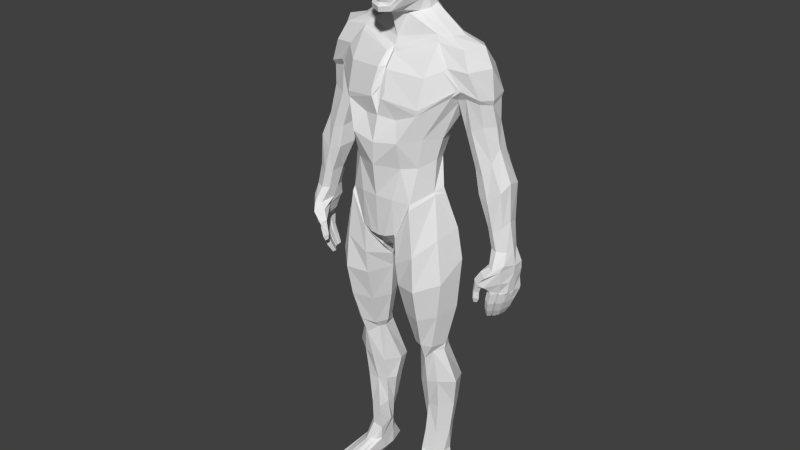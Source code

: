 # Source: ester.blend  (saved by Blender 2.65.0; exported with 4.5.12 LTS)
import bpy
from mathutils import Matrix  # noqa: F401  (used for matrix-valued properties, if any)

bpy.ops.wm.read_factory_settings(use_empty=True)
scene = bpy.context.scene
scene.name = 'Scene'

# ---- collections
col_collection_1 = bpy.data.collections.new('Collection 1'); scene.collection.children.link(col_collection_1)

# ---- world
world_world = bpy.data.worlds.new('World'); scene.world = world_world
world_world.color = (0.05088, 0.05088, 0.05088)
world_world.use_sun_shadow = False
world_world.sun_shadow_jitter_overblur = 0.0
world_world.cycles.sampling_method = 'MANUAL'
world_world.cycles.sample_map_resolution = 256

# ---- meshes
me_cube_003 = bpy.data.meshes.new('Cube.003')
me_cube_003.from_pydata([(0.2825, 0.01423, -3.336), (0.4191, 0.0367, -3.34), (0.2833, 0.1686, -3.299), (0.4908, 0.1276, -3.334), (0.428, 0.281, -3.33), (0.3087, 0.2323, -3.338), (0.3801, 0.2961, -3.334), (0.4991, 0.2214, -3.332), (0.4861, -0.4307, -3.662), (0.5403, -0.4049, -3.658), (0.3841, -0.07882, -3.488), (0.4317, -0.07882, -3.501), (0.3402, -0.4372, -3.655), (0.4249, -0.4344, -3.66), (0.3293, -0.03839, -3.484), (0.2888, 0.02009, -3.484), (0.5828, -0.3666, -3.664), (0.6212, -0.3199, -3.66), (0.5148, 0.05123, -3.518), (0.4702, -0.04053, -3.513), (0.4606, 0.2933, -3.472), (0.3494, 0.3078, -3.475), (0.487, 0.2483, -3.744), (0.3767, 0.2611, -3.748), (0.4213, -0.5356, -3.687), (0.5323, 0.2063, -3.476), (0.3015, 0.2252, -3.5), (0.3366, -0.5385, -3.681), (0.494, -0.5017, -3.701), (0.4334, -0.5209, -3.692), (0.5074, -0.5089, -3.703), (0.5621, -0.4746, -3.709), (0.5648, -0.4613, -3.709), (0.6019, -0.4219, -3.714), (0.6046, -0.4061, -3.714), (0.6329, -0.3706, -3.713), (0.4214, -0.5402, -3.755), (0.3366, -0.543, -3.749), (0.494, -0.5063, -3.757), (0.4334, -0.5254, -3.755), (0.5074, -0.5135, -3.757), (0.5621, -0.4792, -3.752), (0.5647, -0.4658, -3.752), (0.6019, -0.4265, -3.758), (0.6046, -0.4106, -3.758), (0.6329, -0.3751, -3.754), (0.425, -0.4417, -3.755), (0.3398, -0.4415, -3.749), (0.4846, -0.4384, -3.757), (0.5411, -0.4101, -3.752), (0.3415, 0.3906, -3.63), (0.5842, -0.3698, -3.758), (0.4855, 0.3769, -3.626), (0.6225, -0.3221, -3.754), (0.573, 0.1529, -3.626), (0.5784, 0.09367, -3.732), (0.3527, 0.1484, -3.736), (0.2857, 0.2076, -3.629), (0.2834, 0.08049, -3.631), (0.3478, -0.0581, -3.746), (0.5867, 0.03918, -3.634), (0.5843, -0.02549, -3.742), (0.4061, -0.2759, 0.5325), (0.07587, -0.3299, 0.6323), (0.6296, -0.1023, 0.6818), (0.03799, -0.1638, 0.9581), (0.3993, -0.2759, 0.4818), (0.05807, -0.3489, 0.5823), (0.03347, -0.3061, 0.6195), (0.2545, -0.3774, 0.217), (0.6281, -0.07239, 0.6469), (0.174, -0.2912, 0.394), (0.2464, -0.3076, -0.04679), (0.178, -0.3452, -0.363), (0.08522, -0.3368, -0.7591), (0.06568, -0.1958, -0.8983), (0.4155, -0.203, 0.2407), (0.3714, -0.203, -0.04168), (0.3376, -0.284, -0.3851), (0.4683, -0.05818, 0.02277), (0.1832, -0.3197, -0.7231), (0.6291, 0.0371, 0.5731), (0.4551, -0.06844, -0.2971), (0.5143, -0.03424, 0.2275), (0.6164, 0.2016, 0.5262), (0.4196, -0.3324, -1.254), (0.0706, 0.2797, -0.585), (0.1945, -0.2777, -1.268), (0.3885, -0.1592, -1.922), (0.6149, -0.1506, -1.18), (0.2715, -0.08948, -1.961), (0.4791, -0.09737, -1.945), (0.3862, -0.08823, -2.113), (0.2771, -0.02052, -2.035), (0.4541, -0.04024, -2.029), (0.3465, 0.03787, -2.739), (0.2567, 0.0761, -2.721), (0.4712, 0.03463, -2.724), (0.5251, 0.04807, -2.022), (0.5767, 0.163, -2.717), (0.2538, 0.05466, -2.045), (0.2047, 0.1706, -2.723), (0.6526, 0.1266, -0.9983), (0.535, 0.05954, -1.947), (0.1119, 0.00942, -1.283), (0.2126, 0.04317, -1.965), (0.4956, 0.02216, -0.2642), (0.8738, 0.01529, 0.6495), (0.6775, 0.02077, 1.057), (0.8738, 0.3689, 0.6466), (0.6775, 0.3097, 1.057), (0.9058, 0.182, 0.6149), (0.7913, 0.1799, 1.079), (0.4261, -0.04696, 1.043), (0.6614, -0.05498, 0.704), (0.4279, -0.006861, 1.084), (0.7044, -0.03871, 0.7079), (0.2612, 0.2788, -1.056), (0.1983, 0.2054, -0.3241), (0.371, 0.2561, -2.032), (0.3796, 0.3781, -2.72), (0.4411, 0.1699, 0.1936), (0.3698, 0.2171, -1.937), (0.4271, 0.08413, 0.008471), (0.56, 0.2946, 0.4861), (0.1946, 0.3047, 0.1435), (0.1661, 0.2132, -0.04658), (0.2514, 0.437, 0.4475), (0.6691, 0.4566, 0.6986), (0.4589, 0.4074, 1.002), (0.1788, 0.3833, 1.049), (0.2202, 0.4785, 0.6518), (0.3583, 0.3773, 1.024), (0.5516, 0.4254, 0.6796), (0.2791, 0.1971, -2.039), (0.253, 0.3245, -2.722), (0.1506, 0.2024, -1.246), (0.2608, 0.1634, -1.951), (0.02802, 0.04147, -0.9153), (0.0468, 0.232, -0.5401), (0.04979, 0.3953, 1.055), (0.05952, 0.4991, 0.6414), (0.06652, 0.4773, 0.4306), (0.05505, 0.2486, -0.06678), (0.05532, 0.3449, 0.1307), (0.1861, -0.3143, -0.7617), (0.04955, 0.33, -0.7671), (0.3436, -0.3075, -0.4351), (0.4689, -0.07079, -0.3204), (0.06391, -0.1973, -0.9511), (0.5109, 0.03292, -0.3253), (0.1886, 0.237, -0.4261), (0.06954, 0.1219, -0.9492), (0.5167, 0.2373, -0.9977), (0.3765, 0.1379, -0.2941), (0.328, 0.2472, 0.1658), (0.5233, 0.2998, -2.719), (0.4752, 0.1817, -2.027), (0.4785, 0.1583, -1.942), (0.3134, 0.1731, -0.02242), (0.4198, 0.3847, 0.4641), (0.3901, 0.4592, 0.661), (0.2689, 0.3874, 1.029), (0.3989, 0.1669, -0.3732), (0.2136, 0.3548, -0.7323), (0.6003, 0.1157, -0.687), (0.5504, -0.13, -0.7432), (0.3973, -0.3203, -0.8976), (0.07618, -0.04189, -1.116), (0.1904, -0.3094, -1.034), (0.4741, 0.2446, -0.7206), (0.1077, 0.1435, -1.068), (0.4168, -0.26, -1.588), (0.5589, -0.124, -1.562), (0.2217, -0.1836, -1.614), (0.6305, 0.09307, -1.501), (0.151, 0.0263, -1.633), (0.3155, 0.248, -1.496), (0.2057, 0.1829, -1.598), (0.4976, 0.1978, -1.47), (0.3851, 0.3365, -3.06), (0.3097, 0.3042, -3.058), (0.2767, 0.2114, -3.055), (0.4879, 0.2726, -3.061), (0.3205, 0.02605, -3.075), (0.4423, 0.04645, -3.067), (0.5353, 0.1581, -3.061), (0.282, 0.1224, -3.048), (0.5418, 0.3229, -2.439), (0.2214, 0.3579, -2.52), (0.3806, 0.4295, -2.516), (0.1765, 0.215, -2.495), (0.6403, 0.1055, -2.391), (0.4858, -0.002804, -2.397), (0.3684, -0.02518, -2.43), (0.2533, 0.02779, -2.465), (0.3844, 0.02616, 1.142), (0.499, 0.2477, 1.142), (0.5795, 0.1801, 1.136), (0.5182, 0.07547, 1.137), (0.4092, 0.2646, 1.148), (0.1502, 0.2737, 1.195), (0.3176, 0.2728, 1.17), (0.07543, 0.2731, 1.201), (0.2346, 0.2761, 1.175), (0.9167, 0.03773, -0.05344), (0.777, 0.03633, 0.3385), (0.9868, 0.1884, 0.187), (0.9441, 0.1914, 0.3759), (0.7547, 0.1977, 0.02665), (0.6575, 0.1828, 0.3013), (0.9169, 0.4439, 0.02712), (0.8014, 0.387, 0.3017), (0.9822, 0.03773, -0.299), (1.13, 0.177, -0.1075), (1.099, 0.03773, -0.739), (1.216, 0.1555, -0.7297), (1.101, 0.2953, -0.7274), (0.7835, 0.196, -0.2013), (1.015, 0.4321, -0.2628), (1.001, 0.1664, -0.7373), (0.6929, 0.06889, 0.3199), (0.8114, 0.07141, -0.01346), (1.026, 0.07141, -0.7382), (0.8585, 0.07141, -0.2502), (0.8969, 0.1819, 0.5678), (0.6948, 0.4239, 0.6555), (0.8733, 0.3414, 0.5986), (0.625, 0.2619, 0.4829), (0.9779, 0.3171, 0.1168), (0.8908, 0.3244, 0.3921), (1.11, 0.318, -0.1437), (1.184, 0.2428, -0.7285), (1.19, 0.07841, -0.7343), (1.101, 0.06935, -0.1776), (0.8854, 0.06338, 0.3969), (0.9846, 0.07841, 0.07653), (1.026, 0.2463, -0.7324), (0.874, 0.3147, -0.2321), (0.8105, 0.3206, 0.02682), (0.7043, 0.3222, 0.3015), (0.7296, 0.00771, 0.6341), (0.6357, 0.01377, 0.6053), (0.8598, 0.03706, 0.6059), (0.6173, 0.1367, 0.5161), (0.7644, -0.02603, 0.882), (0.7644, 0.3739, 0.8806), (0.8788, 0.1786, 0.8973), (0.5662, -0.06637, 0.8959), (0.5438, -0.09361, 0.8735), (0.564, 0.4505, 0.8504), (0.1995, 0.4309, 0.8505), (0.455, 0.4014, 0.8517), (0.05466, 0.4472, 0.8483), (0.3295, 0.4233, 0.845), (0.416, -0.1998, 0.8069), (0.04867, -0.2729, 0.8339), (0.9759, 0.08856, -1.444), (1.002, 0.1188, -1.444), (1.031, 0.1045, -1.465), (1.006, 0.07425, -1.465), (1.018, 0.01639, -1.25), (1.057, 0.0619, -1.25), (1.102, 0.04039, -1.281), (1.063, -0.005123, -1.281), (1.013, 0.1238, -1.444), (1.037, 0.155, -1.444), (1.067, 0.1407, -1.465), (1.043, 0.1095, -1.465), (1.075, 0.06941, -1.25), (1.111, 0.1163, -1.249), (1.155, 0.0948, -1.28), (1.12, 0.04789, -1.281), (1.042, 0.1649, -1.444), (1.054, 0.2022, -1.444), (1.083, 0.1879, -1.465), (1.072, 0.1506, -1.465), (1.118, 0.1311, -1.249), (1.135, 0.1872, -1.249), (1.18, 0.1657, -1.28), (1.163, 0.1096, -1.28), (1.051, 0.2143, -1.444), (1.06, 0.2523, -1.444), (1.09, 0.238, -1.465), (1.08, 0.2, -1.465), (1.131, 0.2054, -1.249), (1.145, 0.2625, -1.249), (1.19, 0.241, -1.28), (1.175, 0.1839, -1.28), (1.04, 0.01412, -1.146), (1.081, 0.06282, -1.146), (1.132, 0.0387, -1.175), (1.09, -0.009996, -1.175), (1.1, 0.07084, -1.146), (1.139, 0.121, -1.146), (1.189, 0.09691, -1.175), (1.15, 0.04672, -1.175), (1.147, 0.1368, -1.146), (1.165, 0.1969, -1.146), (1.215, 0.1728, -1.175), (1.197, 0.1127, -1.175), (1.16, 0.2163, -1.146), (1.176, 0.2997, -1.146), (1.226, 0.2756, -1.175), (1.21, 0.1922, -1.175), (1.028, 0.08629, -1.354), (0.9943, 0.04623, -1.354), (1.068, 0.06735, -1.382), (1.034, 0.02729, -1.382), (0.9795, -0.06055, -1.263), (0.9555, -0.08387, -1.254), (0.9463, -0.06509, -1.052), (0.9866, -0.02586, -1.067), (1.043, 0.0932, -1.354), (1.075, 0.1345, -1.354), (1.145, 0.04661, -1.154), (1.075, 0.07576, -1.129), (1.153, 0.2951, -1.114), (1.227, 0.283, -1.14), (0.9617, -0.1056, -1.202), (1.003, -0.0652, -1.217), (1.114, 0.1156, -1.381), (1.083, 0.07427, -1.381), (1.135, 0.2048, -1.125), (1.216, 0.1864, -1.154), (0.926, -0.06262, -1.18), (0.9676, -0.0222, -1.196), (1.13, 0.135, -1.127), (1.203, 0.1059, -1.159), (0.9447, -0.06614, -1.024), (1.005, -0.1147, -1.04), (1.036, 0.01818, -1.123), (1.084, -0.0173, -1.134), (1.028, -0.07441, -1.085), (0.9876, -0.1136, -1.069), (1.059, -0.0794, -1.077), (0.9994, -0.02516, -1.06), (0.959, -0.03575, -1.25), (0.935, -0.05907, -1.241), (1.12, 0.1289, -1.382), (1.135, 0.1783, -1.382), (1.081, 0.1478, -1.355), (1.096, 0.1972, -1.355), (1.131, 0.1942, -1.382), (1.144, 0.2445, -1.382), (1.097, 0.2052, -1.354), (1.105, 0.2634, -1.354), (0.9677, -0.104, -1.133), (1.005, -0.06771, -1.147), (0.973, -0.02912, -1.127), (0.9357, -0.0654, -1.113), (1.122, -0.04662, -0.8906), (1.063, -0.01151, -0.885), (1.075, -0.04494, -1.103), (1.024, -0.01737, -1.089), (0.9973, -0.04226, -0.9362), (1.083, -0.1041, -0.9621), (1.236, 0.2698, -0.9484), (1.107, 0.3074, -0.9346), (1.235, 0.1538, -0.9562), (1.177, 0.001148, -0.914), (1.216, 0.1099, -1.047), (1.175, 0.03138, -1.045), (1.222, 0.2712, -1.045), (1.228, 0.1979, -1.057), (1.238, 0.2612, -0.8715), (1.134, 0.3012, -1.024), (1.202, 0.03105, -0.8503), (1.241, 0.1543, -0.8772), (1.104, 0.3035, -0.8688), (0.9826, 0.2805, -0.5275), (1.133, 0.07841, -0.511), (1.135, 0.277, -0.499), (0.9766, 0.07141, -0.5395), (1.081, 0.1483, -1.043), (1.091, 0.233, -1.033), (1.037, 0.1422, -0.8632), (1.027, 0.2595, -0.8584), (0.9382, 0.1866, -0.5145), (1.066, 0.3637, -0.5404), (1.164, 0.1555, -0.4577), (1.053, 0.03773, -0.5643), (1.054, 0.1037, -0.9342), (1.061, 0.2455, -0.9351), (1.041, 0.05206, -1.031), (0.08048, -0.01576, 1.291), (0.2454, 0.1912, 1.361), (0.2356, 0.1125, 1.327), (0.1611, 0.04708, 1.303), (0.06915, 0.2289, 1.444), (0.1755, 0.2308, 1.402), (0.1081, -0.2727, 1.353), (0.1957, -0.04055, 1.49), (0.2213, 0.01221, 1.663), (0.06685, -0.3627, 1.581), (0.1033, -0.2821, 1.4), (0.1001, -0.2746, 1.43), (0.2006, -0.07035, 1.525), (0.2165, 0.002742, 1.71), (0.1071, -0.2746, 1.46), (0.03393, -0.2793, 1.568), (0.05075, -0.3267, 1.694), (0.05514, -0.2863, 1.792), (0.08088, -0.3234, 1.868), (0.07306, -0.3031, 2.01), (0.1417, 0.2308, 1.994), (0.06772, -0.1633, 2.134), (0.06105, 0.01896, 2.158), (0.1705, -0.192, 1.795), (0.1447, 0.1571, 2.068), (0.1339, 0.2614, 1.911), (0.08853, 0.1978, 1.573), (0.1156, 0.2775, 1.719), (0.1949, -0.2403, 1.843), (0.1435, -0.3234, 1.862), (0.1121, -0.2451, 1.814), (0.2308, -0.1838, 1.734), (0.1172, -0.257, 1.684), (0.1129, -0.236, 1.766), (0.1948, 0.2185, 1.671), (0.1102, 0.2636, 1.691), (0.1952, 0.2218, 1.711), (0.1165, -0.3151, 1.581), (0.2169, -0.1373, 1.62), (0.2092, -0.09636, 1.564), (0.08548, -0.2814, 1.492), (0.2238, -0.1547, 1.677), (0.1374, -0.2396, 1.612), (0.09629, -0.2693, 1.476), (0.2212, 0.1287, 1.667), (0.219, 0.1256, 1.71), (0.1248, 0.2769, 1.816), (0.1339, -0.2038, 1.565), (0.2179, 0.1482, 1.809), (0.1178, 0.02038, 2.134), (0.1673, 0.02479, 2.098), (0.1353, -0.1405, 2.098), (0.1817, -0.1164, 2.063), (0.1437, -0.2717, 1.999), (0.1897, -0.211, 1.987), (0.1879, 0.2131, 1.986), (0.2152, 0.1393, 1.983), (0.1813, 0.1479, 2.05), (0.2094, 0.09422, 2.049), (0.2169, 0.1559, 1.905), (0.1914, 0.2409, 1.906), (0.2042, -0.08465, 1.983), (0.2296, -0.0308, 1.823), (0.2361, -0.06359, 1.91), (0.1932, 0.2388, 1.81), (0.229, -0.006989, 1.753), (0.09428, -0.1172, 1.333), (0.1784, 0.03029, 1.408), (0.2284, 0.08938, 1.506), (0.1818, 0.1255, 1.528), (0.1352, 0.1617, 1.551), (-0.2825, 0.01423, -3.336), (-0.4191, 0.0367, -3.34), (-0.2833, 0.1686, -3.299), (-0.4908, 0.1276, -3.334), (-0.428, 0.281, -3.33), (-0.3087, 0.2323, -3.338), (-0.3801, 0.2961, -3.334), (-0.4991, 0.2214, -3.332), (-0.4861, -0.4307, -3.662), (-0.5403, -0.4049, -3.658), (-0.3841, -0.07882, -3.488), (-0.4317, -0.07882, -3.501), (-0.3402, -0.4372, -3.655), (-0.4249, -0.4344, -3.66), (-0.3293, -0.03839, -3.484), (-0.2888, 0.02009, -3.484), (-0.5828, -0.3666, -3.664), (-0.6212, -0.3199, -3.66), (-0.5148, 0.05123, -3.518), (-0.4702, -0.04053, -3.513), (-0.4606, 0.2933, -3.472), (-0.3494, 0.3078, -3.475), (-0.487, 0.2483, -3.744), (-0.3767, 0.2611, -3.748), (-0.4213, -0.5356, -3.687), (-0.5323, 0.2063, -3.476), (-0.3015, 0.2252, -3.5), (-0.3366, -0.5385, -3.681), (-0.494, -0.5017, -3.701), (-0.4334, -0.5209, -3.692), (-0.5074, -0.5089, -3.703), (-0.5621, -0.4746, -3.709), (-0.5648, -0.4613, -3.709), (-0.6019, -0.4219, -3.714), (-0.6046, -0.4061, -3.714), (-0.6329, -0.3706, -3.713), (-0.4214, -0.5402, -3.755), (-0.3366, -0.543, -3.749), (-0.494, -0.5063, -3.757), (-0.4334, -0.5254, -3.755), (-0.5074, -0.5135, -3.757), (-0.5621, -0.4792, -3.752), (-0.5647, -0.4658, -3.752), (-0.6019, -0.4265, -3.758), (-0.6046, -0.4106, -3.758), (-0.6329, -0.3751, -3.754), (-0.425, -0.4417, -3.755), (-0.3398, -0.4415, -3.749), (-0.4846, -0.4384, -3.757), (-0.5411, -0.4101, -3.752), (-0.3415, 0.3906, -3.63), (-0.5842, -0.3698, -3.758), (-0.4855, 0.3769, -3.626), (-0.6225, -0.3221, -3.754), (-0.573, 0.1529, -3.626), (-0.5784, 0.09367, -3.732), (-0.3527, 0.1484, -3.736), (-0.2857, 0.2076, -3.629), (-0.2834, 0.08049, -3.631), (-0.3478, -0.0581, -3.746), (-0.5867, 0.03918, -3.634), (-0.5843, -0.02549, -3.742), (-0.4061, -0.2759, 0.5325), (-0.07587, -0.3299, 0.6323), (-0.6296, -0.1023, 0.6818), (-0.03799, -0.1638, 0.9581), (0.0, -0.2823, 0.6931), (0.0, -0.09629, 0.9955), (-0.3993, -0.2759, 0.4818), (-0.05807, -0.3489, 0.5823), (-0.03347, -0.3061, 0.6195), (-0.2545, -0.3774, 0.217), (-0.6281, -0.07239, 0.6469), (0.0, -0.4016, 0.1787), (-0.174, -0.2912, 0.394), (0.0, -0.3377, 0.4189), (-0.2464, -0.3076, -0.04679), (0.0, -0.404, -0.03757), (-0.178, -0.3452, -0.363), (0.0, -0.3659, -0.3536), (-0.08522, -0.3368, -0.7591), (0.0, -0.3398, -0.7688), (-0.06568, -0.1958, -0.8983), (0.0, -0.2282, -0.8886), (-0.4155, -0.203, 0.2407), (-0.3714, -0.203, -0.04168), (-0.3376, -0.284, -0.3851), (-0.4683, -0.05818, 0.02277), (-0.1832, -0.3197, -0.7231), (-0.6291, 0.0371, 0.5731), (-0.4551, -0.06844, -0.2971), (-0.5143, -0.03424, 0.2275), (-0.6164, 0.2016, 0.5262), (-0.4196, -0.3324, -1.254), (-0.0706, 0.2797, -0.585), (-0.1945, -0.2777, -1.268), (-0.3885, -0.1592, -1.922), (-0.6149, -0.1506, -1.18), (-0.2715, -0.08948, -1.961), (-0.4791, -0.09737, -1.945), (-0.3862, -0.08823, -2.113), (-0.2771, -0.02052, -2.035), (-0.4541, -0.04024, -2.029), (-0.3465, 0.03787, -2.739), (-0.2567, 0.0761, -2.721), (-0.4712, 0.03463, -2.724), (-0.5251, 0.04807, -2.022), (-0.5767, 0.163, -2.717), (-0.2538, 0.05466, -2.045), (-0.2047, 0.1706, -2.723), (-0.6526, 0.1266, -0.9983), (-0.535, 0.05954, -1.947), (-0.1119, 0.00942, -1.283), (-0.2126, 0.04317, -1.965), (-0.4956, 0.02216, -0.2642), (-0.8738, 0.01529, 0.6495), (-0.6775, 0.02077, 1.057), (-0.8738, 0.3689, 0.6466), (-0.6775, 0.3097, 1.057), (-0.9058, 0.182, 0.6149), (-0.7913, 0.1799, 1.079), (-0.4261, -0.04696, 1.043), (-0.6614, -0.05498, 0.704), (-0.4279, -0.006861, 1.084), (-0.7044, -0.03871, 0.7079), (-0.2612, 0.2788, -1.056), (-0.1983, 0.2054, -0.3241), (-0.371, 0.2561, -2.032), (-0.3796, 0.3781, -2.72), (-0.4411, 0.1699, 0.1936), (-0.3698, 0.2171, -1.937), (0.0, 0.3265, 0.1251), (0.0, 0.2395, -0.07397), (-0.4271, 0.08413, 0.008471), (0.0, 0.4702, 0.4254), (-0.56, 0.2946, 0.4861), (-0.1946, 0.3047, 0.1435), (-0.1661, 0.2132, -0.04658), (-0.2514, 0.437, 0.4475), (0.0, 0.49, 0.6393), (0.0, 0.3816, 1.059), (-0.6691, 0.4566, 0.6986), (-0.4589, 0.4074, 1.002), (-0.1788, 0.3833, 1.049), (-0.2202, 0.4785, 0.6518), (-0.3583, 0.3773, 1.024), (-0.5516, 0.4254, 0.6796), (-0.2791, 0.1971, -2.039), (-0.253, 0.3245, -2.722), (-0.1506, 0.2024, -1.246), (-0.2608, 0.1634, -1.951), (-0.02802, 0.04147, -0.9153), (-0.0468, 0.232, -0.5401), (0.0, 0.1691, -0.5811), (0.0, 0.02531, -0.8929), (-0.04979, 0.3953, 1.055), (-0.05952, 0.4991, 0.6414), (-0.06652, 0.4773, 0.4306), (-0.05505, 0.2486, -0.06678), (-0.05532, 0.3449, 0.1307), (-0.1861, -0.3143, -0.7617), (-0.04955, 0.33, -0.7671), (-0.3436, -0.3075, -0.4351), (-0.4689, -0.07079, -0.3204), (-0.06391, -0.1973, -0.9511), (-0.5109, 0.03292, -0.3253), (-0.1886, 0.237, -0.4261), (0.0, 0.2436, -0.7277), (-0.06954, 0.1219, -0.9492), (-0.5167, 0.2373, -0.9977), (-0.3765, 0.1379, -0.2941), (-0.328, 0.2472, 0.1658), (-0.5233, 0.2998, -2.719), (-0.4752, 0.1817, -2.027), (-0.4785, 0.1583, -1.942), (-0.3134, 0.1731, -0.02242), (-0.4198, 0.3847, 0.4641), (-0.3901, 0.4592, 0.661), (-0.2689, 0.3874, 1.029), (-0.3989, 0.1669, -0.3732), (-0.2136, 0.3548, -0.7323), (-0.6003, 0.1157, -0.687), (-0.5504, -0.13, -0.7432), (-0.3973, -0.3203, -0.8976), (0.0, 0.09722, -0.737), (-0.07618, -0.04189, -1.116), (-0.1904, -0.3094, -1.034), (-0.4741, 0.2446, -0.7206), (-0.1077, 0.1435, -1.068), (-0.4168, -0.26, -1.588), (-0.5589, -0.124, -1.562), (-0.2217, -0.1836, -1.614), (-0.6305, 0.09307, -1.501), (-0.151, 0.0263, -1.633), (-0.3155, 0.248, -1.496), (-0.2057, 0.1829, -1.598), (-0.4976, 0.1978, -1.47), (-0.3851, 0.3365, -3.06), (-0.3097, 0.3042, -3.058), (-0.2767, 0.2114, -3.055), (-0.4879, 0.2726, -3.061), (-0.3205, 0.02605, -3.075), (-0.4423, 0.04645, -3.067), (-0.5353, 0.1581, -3.061), (-0.282, 0.1224, -3.048), (-0.5418, 0.3229, -2.439), (-0.2214, 0.3579, -2.52), (-0.3806, 0.4295, -2.516), (-0.1765, 0.215, -2.495), (-0.6403, 0.1055, -2.391), (-0.4858, -0.002804, -2.397), (-0.3684, -0.02518, -2.43), (-0.2533, 0.02779, -2.465), (-0.3844, 0.02616, 1.142), (0.0, -0.06327, 1.068), (-0.499, 0.2477, 1.142), (-0.5795, 0.1801, 1.136), (-0.5182, 0.07547, 1.137), (0.0, 0.2735, 1.206), (-0.4092, 0.2646, 1.148), (-0.1502, 0.2737, 1.195), (-0.3176, 0.2728, 1.17), (-0.07543, 0.2731, 1.201), (-0.2346, 0.2761, 1.175), (-0.9167, 0.03773, -0.05344), (-0.777, 0.03633, 0.3385), (-0.9868, 0.1884, 0.187), (-0.9441, 0.1914, 0.3759), (-0.7547, 0.1977, 0.02665), (-0.6575, 0.1828, 0.3013), (-0.9169, 0.4439, 0.02712), (-0.8014, 0.387, 0.3017), (-0.9822, 0.03773, -0.299), (-1.13, 0.177, -0.1075), (-1.099, 0.03773, -0.739), (-1.216, 0.1555, -0.7297), (-1.101, 0.2953, -0.7274), (-0.7835, 0.196, -0.2013), (-1.015, 0.4321, -0.2628), (-1.001, 0.1664, -0.7373), (-0.6929, 0.06889, 0.3199), (-0.8114, 0.07141, -0.01346), (-1.026, 0.07141, -0.7382), (-0.8585, 0.07141, -0.2502), (-0.8969, 0.1819, 0.5678), (-0.6948, 0.4239, 0.6555), (-0.8733, 0.3414, 0.5986), (-0.625, 0.2619, 0.4829), (-0.9779, 0.3171, 0.1168), (-0.8908, 0.3244, 0.3921), (-1.11, 0.318, -0.1437), (-1.184, 0.2428, -0.7285), (-1.19, 0.07841, -0.7343), (-1.101, 0.06935, -0.1776), (-0.8854, 0.06338, 0.3969), (-0.9846, 0.07841, 0.07653), (-1.026, 0.2463, -0.7324), (-0.874, 0.3147, -0.2321), (-0.8105, 0.3206, 0.02682), (-0.7043, 0.3222, 0.3015), (-0.7296, 0.00771, 0.6341), (-0.6357, 0.01377, 0.6053), (-0.8598, 0.03706, 0.6059), (-0.6173, 0.1367, 0.5161), (-0.7644, -0.02603, 0.882), (-0.7644, 0.3739, 0.8806), (-0.8788, 0.1786, 0.8973), (-0.5662, -0.06637, 0.8959), (-0.5438, -0.09361, 0.8735), (0.0, 0.4358, 0.8494), (-0.564, 0.4505, 0.8504), (-0.1995, 0.4309, 0.8505), (-0.455, 0.4014, 0.8517), (-0.05466, 0.4472, 0.8483), (-0.3295, 0.4233, 0.845), (-0.416, -0.1998, 0.8069), (0.0, -0.2154, 0.8443), (-0.04867, -0.2729, 0.8339), (-0.9759, 0.08856, -1.444), (-1.002, 0.1188, -1.444), (-1.031, 0.1045, -1.465), (-1.006, 0.07425, -1.465), (-1.018, 0.01639, -1.25), (-1.057, 0.0619, -1.25), (-1.102, 0.04039, -1.281), (-1.063, -0.005123, -1.281), (-1.013, 0.1238, -1.444), (-1.037, 0.155, -1.444), (-1.067, 0.1407, -1.465), (-1.043, 0.1095, -1.465), (-1.075, 0.06941, -1.25), (-1.111, 0.1163, -1.249), (-1.155, 0.0948, -1.28), (-1.12, 0.04789, -1.281), (-1.042, 0.1649, -1.444), (-1.054, 0.2022, -1.444), (-1.083, 0.1879, -1.465), (-1.072, 0.1506, -1.465), (-1.118, 0.1311, -1.249), (-1.135, 0.1872, -1.249), (-1.18, 0.1657, -1.28), (-1.163, 0.1096, -1.28), (-1.051, 0.2143, -1.444), (-1.06, 0.2523, -1.444), (-1.09, 0.238, -1.465), (-1.08, 0.2, -1.465), (-1.131, 0.2054, -1.249), (-1.145, 0.2625, -1.249), (-1.19, 0.241, -1.28), (-1.175, 0.1839, -1.28), (-1.04, 0.01412, -1.146), (-1.081, 0.06282, -1.146), (-1.132, 0.0387, -1.175), (-1.09, -0.009996, -1.175), (-1.1, 0.07084, -1.146), (-1.139, 0.121, -1.146), (-1.189, 0.09691, -1.175), (-1.15, 0.04672, -1.175), (-1.147, 0.1368, -1.146), (-1.165, 0.1969, -1.146), (-1.215, 0.1728, -1.175), (-1.197, 0.1127, -1.175), (-1.16, 0.2163, -1.146), (-1.176, 0.2997, -1.146), (-1.226, 0.2756, -1.175), (-1.21, 0.1922, -1.175), (-1.028, 0.08629, -1.354), (-0.9943, 0.04623, -1.354), (-1.068, 0.06735, -1.382), (-1.034, 0.02729, -1.382), (-0.9795, -0.06055, -1.263), (-0.9555, -0.08387, -1.254), (-0.9463, -0.06509, -1.052), (-0.9866, -0.02586, -1.067), (-1.043, 0.0932, -1.354), (-1.075, 0.1345, -1.354), (-1.145, 0.04661, -1.154), (-1.075, 0.07576, -1.129), (-1.153, 0.2951, -1.114), (-1.227, 0.283, -1.14), (-0.9617, -0.1056, -1.202), (-1.003, -0.0652, -1.217), (-1.114, 0.1156, -1.381), (-1.083, 0.07427, -1.381), (-1.135, 0.2048, -1.125), (-1.216, 0.1864, -1.154), (-0.926, -0.06262, -1.18), (-0.9676, -0.0222, -1.196), (-1.13, 0.135, -1.127), (-1.203, 0.1059, -1.159), (-0.9447, -0.06614, -1.024), (-1.005, -0.1147, -1.04), (-1.036, 0.01818, -1.123), (-1.084, -0.0173, -1.134), (-1.028, -0.07441, -1.085), (-0.9876, -0.1136, -1.069), (-1.059, -0.0794, -1.077), (-0.9994, -0.02516, -1.06), (-0.959, -0.03575, -1.25), (-0.935, -0.05907, -1.241), (-1.12, 0.1289, -1.382), (-1.135, 0.1783, -1.382), (-1.081, 0.1478, -1.355), (-1.096, 0.1972, -1.355), (-1.131, 0.1942, -1.382), (-1.144, 0.2445, -1.382), (-1.097, 0.2052, -1.354), (-1.105, 0.2634, -1.354), (-0.9677, -0.104, -1.133), (-1.005, -0.06771, -1.147), (-0.973, -0.02912, -1.127), (-0.9357, -0.0654, -1.113), (-1.122, -0.04662, -0.8906), (-1.063, -0.01151, -0.885), (-1.075, -0.04494, -1.103), (-1.024, -0.01737, -1.089), (-0.9973, -0.04226, -0.9362), (-1.083, -0.1041, -0.9621), (-1.236, 0.2698, -0.9484), (-1.107, 0.3074, -0.9346), (-1.235, 0.1538, -0.9562), (-1.177, 0.001148, -0.914), (-1.216, 0.1099, -1.047), (-1.175, 0.03138, -1.045), (-1.222, 0.2712, -1.045), (-1.228, 0.1979, -1.057), (-1.238, 0.2612, -0.8715), (-1.134, 0.3012, -1.024), (-1.202, 0.03105, -0.8503), (-1.241, 0.1543, -0.8772), (-1.104, 0.3035, -0.8688), (-0.9826, 0.2805, -0.5275), (-1.133, 0.07841, -0.511), (-1.135, 0.277, -0.499), (-0.9766, 0.07141, -0.5395), (-1.081, 0.1483, -1.043), (-1.091, 0.233, -1.033), (-1.037, 0.1422, -0.8632), (-1.027, 0.2595, -0.8584), (-0.9382, 0.1866, -0.5145), (-1.066, 0.3637, -0.5404), (-1.164, 0.1555, -0.4577), (-1.053, 0.03773, -0.5643), (-1.054, 0.1037, -0.9342), (-1.061, 0.2455, -0.9351), (-1.041, 0.05206, -1.031), (-0.08048, -0.01576, 1.291), (0.0, -0.1376, 1.3), (-0.2454, 0.1912, 1.361), (-0.2356, 0.1125, 1.327), (-0.1611, 0.04708, 1.303), (0.0, 0.2273, 1.457), (-0.06915, 0.2289, 1.444), (-0.1755, 0.2308, 1.402), (0.0, -0.3148, 1.34), (0.0, -0.3243, 1.387), (0.0, -0.2972, 1.421), (0.0, -0.3148, 1.475), (0.0, -0.3063, 1.571), (0.0, -0.3976, 1.585), (0.0, -0.3624, 1.704), (0.0, -0.3083, 1.803), (0.0, -0.3455, 1.861), (0.0, -0.3216, 2.012), (0.0, -0.1803, 2.143), (0.0, 0.0153, 2.166), (0.0, 0.1534, 2.097), (0.0, 0.2499, 2.011), (0.0, 0.2898, 1.923), (-0.1081, -0.2727, 1.353), (-0.1957, -0.04055, 1.49), (-0.2213, 0.01221, 1.663), (0.0, 0.2169, 1.565), (0.0, 0.2973, 1.722), (-0.06685, -0.3627, 1.581), (-0.1033, -0.2821, 1.4), (-0.1001, -0.2746, 1.43), (-0.2006, -0.07035, 1.525), (-0.2165, 0.002742, 1.71), (-0.1071, -0.2746, 1.46), (-0.03393, -0.2793, 1.568), (-0.05075, -0.3267, 1.694), (0.0, -0.3455, 1.847), (-0.05514, -0.2863, 1.792), (-0.08088, -0.3234, 1.868), (-0.07306, -0.3031, 2.01), (-0.1417, 0.2308, 1.994), (-0.06772, -0.1633, 2.134), (-0.06105, 0.01896, 2.158), (-0.1705, -0.192, 1.795), (-0.1447, 0.1571, 2.068), (-0.1339, 0.2614, 1.911), (-0.08853, 0.1978, 1.573), (-0.1156, 0.2775, 1.719), (-0.1949, -0.2403, 1.843), (-0.1435, -0.3234, 1.862), (-0.1121, -0.2451, 1.814), (0.0, 0.2811, 1.69), (-0.2308, -0.1838, 1.734), (-0.1172, -0.257, 1.684), (-0.1129, -0.236, 1.766), (-0.1948, 0.2185, 1.671), (-0.1102, 0.2636, 1.691), (-0.1952, 0.2218, 1.711), (-0.1165, -0.3151, 1.581), (-0.2169, -0.1373, 1.62), (-0.2092, -0.09636, 1.564), (0.0, -0.3177, 1.503), (-0.08548, -0.2814, 1.492), (-0.2238, -0.1547, 1.677), (-0.1374, -0.2396, 1.612), (0.0, -0.3076, 1.489), (-0.09629, -0.2693, 1.476), (-0.2212, 0.1287, 1.667), (-0.219, 0.1256, 1.71), (-0.1248, 0.2769, 1.816), (0.0, 0.301, 1.824), (-0.1339, -0.2038, 1.565), (-0.2179, 0.1482, 1.809), (-0.1178, 0.02038, 2.134), (-0.1673, 0.02479, 2.098), (-0.1353, -0.1405, 2.098), (-0.1817, -0.1164, 2.063), (-0.1437, -0.2717, 1.999), (-0.1897, -0.211, 1.987), (-0.1879, 0.2131, 1.986), (-0.2152, 0.1393, 1.983), (-0.1813, 0.1479, 2.05), (-0.2094, 0.09422, 2.049), (-0.2169, 0.1559, 1.905), (-0.1914, 0.2409, 1.906), (-0.2042, -0.08465, 1.983), (-0.2296, -0.0308, 1.823), (-0.2361, -0.06359, 1.91), (-0.1932, 0.2388, 1.81), (-0.229, -0.006989, 1.753), (0.0, -0.1992, 1.331), (-0.09428, -0.1172, 1.333), (-0.1784, 0.03029, 1.408), (-0.2284, 0.08938, 1.506), (-0.1818, 0.1255, 1.528), (-0.1352, 0.1617, 1.551)], [(877, 878), (878, 879)], [(11, 9, 8, 10), (1, 11, 10, 0), (186, 183, 7, 3), (14, 13, 12, 15), (18, 17, 16, 19), (10, 8, 13, 14), (19, 16, 9, 11), (1, 3, 19, 11), (185, 186, 3, 1), (6, 21, 20, 4), (50, 52, 22, 23), (56, 23, 22, 55), (5, 26, 21, 6), (4, 20, 25, 7), (15, 26, 5, 2), (13, 24, 27, 12), (8, 28, 29, 13), (9, 8, 30, 31), (16, 9, 32, 33), (17, 16, 34, 35), (35, 34, 44, 45), (33, 32, 42, 43), (28, 29, 39, 38), (24, 27, 37, 36), (31, 30, 40, 41), (28, 38, 48, 8), (45, 44, 51, 53), (36, 37, 47, 46), (43, 42, 49, 51), (38, 39, 46, 48), (41, 40, 48, 49), (24, 36, 46, 13), (12, 47, 37, 27), (8, 48, 40, 30), (13, 46, 39, 29), (31, 41, 49, 9), (35, 45, 53, 17), (33, 43, 51, 16), (9, 49, 42, 32), (16, 51, 44, 34), (21, 50, 52, 20), (60, 17, 53, 61), (57, 50, 23, 56), (52, 54, 55, 22), (58, 57, 56, 59), (25, 20, 52, 54), (50, 21, 26, 57), (12, 58, 59, 47), (54, 60, 61, 55), (58, 57, 26, 15), (15, 12, 58), (18, 25, 54, 60), (17, 18, 60), (59, 56, 55, 61), (61, 53, 47, 59), (53, 51, 46, 47), (49, 48, 46, 51), (112, 110, 246, 247), (256, 732, 523, 65), (62, 66, 67, 63), (67, 68, 522, 63), (529, 531, 71, 69), (64, 70, 66, 62), (69, 72, 533, 529), (72, 73, 535, 533), (73, 74, 537, 535), (74, 75, 539, 537), (71, 531, 67, 66), (68, 67, 531, 522), (69, 76, 77, 72), (73, 78, 80, 74), (69, 71, 66, 76), (72, 77, 78, 73), (77, 79, 82, 78), (70, 81, 76, 66), (81, 84, 83, 76), (77, 76, 83, 79), (167, 85, 87, 169), (75, 74, 80), (173, 91, 88, 172), (166, 89, 85, 167), (172, 88, 90, 174), (88, 92, 93, 90), (91, 94, 92, 88), (194, 95, 96, 195), (193, 97, 95, 194), (193, 192, 99, 97), (195, 191, 100, 93), (173, 175, 103, 91), (174, 176, 104, 87), (90, 93, 100, 105), (94, 91, 103, 98), (169, 87, 104, 168), (166, 165, 102, 89), (247, 246, 109, 111), (245, 247, 111, 107), (245, 248, 115, 108), (65, 523, 115, 113), (255, 256, 65, 113), (248, 249, 113, 115), (170, 164, 117, 153), (183, 180, 4, 7), (188, 190, 120, 156), (157, 158, 122, 119), (179, 177, 122, 158), (143, 144, 587, 588), (159, 155, 125, 126), (144, 142, 590, 587), (79, 83, 121, 123), (83, 84, 124, 121), (82, 79, 123, 106), (155, 160, 127, 125), (253, 725, 595, 141), (246, 250, 128, 109), (254, 251, 131, 161), (141, 595, 590, 142), (250, 252, 133, 128), (160, 124, 133, 161), (154, 106, 123, 159), (134, 137, 105, 100), (178, 137, 122, 177), (189, 135, 120, 190), (176, 105, 137, 178), (119, 122, 137, 134), (187, 2, 5, 182), (181, 6, 4, 180), (191, 101, 135, 189), (182, 5, 6, 181), (125, 127, 142, 144), (136, 117, 164, 171), (75, 138, 610, 539), (610, 138, 623, 640), (152, 146, 623, 138), (126, 125, 144, 143), (251, 253, 141, 131), (131, 141, 142, 127), (168, 104, 136, 171), (78, 147, 145, 80), (143, 588, 609, 139), (118, 126, 143, 139), (82, 148, 147, 78), (80, 145, 149, 75), (82, 106, 150, 148), (154, 118, 151, 163), (118, 139, 86, 151), (146, 86, 139, 623), (75, 149, 152, 138), (165, 170, 153, 102), (192, 188, 156, 99), (98, 103, 158, 157), (175, 179, 158, 103), (123, 121, 155, 159), (121, 124, 160, 155), (252, 254, 161, 133), (127, 160, 161, 131), (118, 154, 159, 126), (106, 154, 163, 150), (148, 166, 167, 147), (164, 151, 86, 146), (148, 150, 165, 166), (640, 623, 139, 609), (163, 151, 164, 170), (149, 168, 171, 152), (150, 163, 170, 165), (147, 167, 169, 145), (145, 169, 168, 149), (146, 152, 171, 164), (89, 173, 172, 85), (85, 172, 174, 87), (89, 102, 175, 173), (90, 105, 176, 174), (153, 117, 177, 179), (136, 178, 177, 117), (104, 176, 178, 136), (102, 153, 179, 175), (94, 98, 192, 193), (100, 191, 189, 134), (97, 99, 186, 185), (98, 157, 188, 192), (96, 101, 191, 195), (95, 184, 187, 96), (94, 193, 194, 92), (92, 194, 195, 93), (156, 120, 180, 183), (134, 189, 190, 119), (157, 119, 190, 188), (523, 670, 196, 115), (96, 187, 182, 101), (99, 156, 183, 186), (101, 182, 181, 135), (95, 97, 185, 184), (135, 181, 180, 120), (112, 198, 197, 110), (108, 115, 196, 199), (112, 108, 199, 198), (130, 201, 203, 140), (132, 202, 204, 162), (162, 204, 201, 130), (129, 200, 202, 132), (140, 203, 674, 596), (110, 197, 200, 129), (128, 133, 124, 84), (235, 208, 207, 236), (222, 209, 210, 221), (239, 211, 212, 240), (229, 230, 212, 211), (236, 234, 213, 205), (371, 233, 215, 381), (229, 211, 219, 231), (373, 223, 220, 378), (222, 224, 218, 209), (372, 231, 219, 379), (239, 209, 218, 238), (370, 237, 217, 379), (205, 222, 221, 206), (381, 215, 223, 373), (205, 213, 224, 222), (380, 216, 233, 371), (207, 214, 234, 236), (225, 243, 107, 111), (64, 114, 116, 70), (206, 235, 236, 205), (228, 244, 210, 240), (208, 235, 243, 225), (84, 81, 244, 228), (207, 208, 230, 229), (241, 243, 235, 206), (207, 229, 231, 214), (380, 214, 231, 372), (244, 81, 70, 242), (116, 107, 243, 241), (211, 239, 238, 219), (226, 227, 109, 128), (378, 220, 237, 370), (209, 239, 240, 210), (242, 70, 116, 241), (228, 226, 128, 84), (225, 227, 230, 208), (210, 244, 242, 221), (212, 230, 227, 226), (221, 242, 241, 206), (240, 212, 226, 228), (111, 109, 227, 225), (108, 112, 247, 245), (107, 116, 248, 245), (116, 114, 249, 248), (140, 596, 725, 253), (110, 129, 250, 246), (162, 130, 251, 254), (129, 132, 252, 250), (130, 140, 253, 251), (132, 162, 254, 252), (62, 63, 256, 255), (249, 114, 62, 255), (255, 113, 249), (63, 522, 732, 256), (10, 14, 0), (0, 14, 15, 2), (25, 18, 3, 7), (3, 18, 19), (184, 185, 1, 0), (184, 0, 2, 187), (306, 257, 258, 305), (305, 258, 259, 307), (307, 259, 260, 308), (308, 260, 257, 306), (257, 260, 259, 258), (313, 265, 266, 314), (314, 266, 267, 321), (321, 267, 268, 322), (322, 268, 265, 313), (265, 268, 267, 266), (339, 276, 273, 341), (340, 275, 276, 339), (342, 274, 275, 340), (341, 273, 274, 342), (273, 276, 275, 274), (345, 281, 282, 346), (346, 282, 283, 344), (344, 283, 284, 343), (343, 284, 281, 345), (281, 284, 283, 282), (269, 293, 296, 272), (270, 294, 293, 269), (278, 279, 299, 298), (263, 264, 292, 291), (280, 277, 297, 300), (287, 303, 302, 286), (272, 296, 295, 271), (285, 301, 304, 288), (277, 278, 298, 297), (262, 263, 291, 290), (286, 302, 301, 285), (279, 280, 300, 299), (264, 261, 289, 292), (261, 262, 290, 289), (271, 295, 294, 270), (288, 304, 303, 287), (261, 306, 305, 262), (262, 305, 307, 263), (263, 307, 308, 264), (264, 308, 306, 261), (270, 314, 321, 271), (323, 298, 299, 324), (301, 323, 324, 304), (297, 327, 328, 300), (327, 294, 295, 328), (316, 290, 291, 315), (293, 316, 315, 296), (269, 313, 314, 270), (271, 321, 322, 272), (272, 322, 313, 269), (279, 340, 339, 280), (277, 341, 342, 278), (324, 299, 300, 328), (316, 293, 294, 327), (327, 297, 298, 323), (278, 342, 340, 279), (287, 344, 343, 288), (280, 339, 341, 277), (288, 343, 345, 285), (328, 295, 296, 315), (286, 346, 344, 287), (285, 345, 346, 286), (315, 291, 292, 332), (292, 289, 331, 332), (303, 318, 317, 302), (331, 289, 290, 316), (301, 302, 317, 323), (303, 304, 324, 318), (325, 338, 337, 326), (326, 337, 309, 320), (320, 309, 310, 319), (319, 310, 338, 325), (338, 310, 309, 337), (348, 347, 334, 333), (349, 348, 333, 312), (347, 350, 311, 334), (350, 349, 312, 311), (350, 325, 326, 349), (349, 326, 320, 348), (348, 320, 319, 347), (347, 319, 325, 350), (335, 333, 334, 330), (334, 311, 329, 330), (329, 311, 312, 336), (336, 312, 333, 335), (360, 335, 330, 356), (353, 332, 331, 354), (335, 353, 354, 336), (362, 353, 335, 360), (352, 223, 215, 351), (329, 355, 356, 330), (365, 369, 358, 357), (365, 357, 359, 368), (368, 359, 360, 367), (367, 360, 356, 351), (359, 361, 362, 360), (361, 328, 315, 362), (324, 364, 363, 318), (364, 324, 328, 361), (362, 315, 332, 353), (357, 358, 366, 363), (363, 366, 317, 318), (357, 363, 364, 359), (359, 364, 361), (355, 352, 351, 356), (232, 217, 369, 365), (232, 365, 368, 216), (216, 368, 367, 233), (233, 367, 351, 215), (216, 380, 372, 232), (224, 373, 378, 218), (238, 370, 379, 219), (234, 371, 381, 213), (214, 380, 371, 234), (232, 372, 379, 217), (218, 378, 370, 238), (213, 381, 373, 224), (382, 384, 374), (375, 383, 382, 374), (358, 383, 375, 366), (377, 376, 382, 383), (376, 352, 355, 382), (220, 376, 377, 237), (237, 377, 369, 217), (369, 377, 383, 358), (223, 352, 376, 220), (382, 355, 329, 384), (323, 317, 366, 375), (323, 375, 374, 327), (327, 374, 384, 316), (316, 384, 354, 331), (336, 354, 384, 329), (198, 387, 386, 197), (670, 863, 385, 196), (386, 454, 455, 390), (453, 454, 386, 387), (200, 386, 390, 202), (199, 388, 387, 198), (196, 385, 388, 199), (197, 386, 200), (952, 451, 385, 863), (452, 451, 391, 392), (875, 876, 401, 394), (452, 392, 393, 453), (870, 871, 395, 391), (395, 871, 872, 396), (391, 395, 397, 392), (392, 397, 398, 393), (396, 872, 873, 399), (425, 923, 874, 400), (874, 875, 394, 400), (402, 877, 898, 403), (401, 876, 877, 402), (403, 898, 879, 404), (405, 883, 884, 410), (404, 879, 880, 406), (407, 881, 882, 409), (406, 880, 881, 407), (420, 913, 888, 411), (414, 413, 408, 415), (409, 882, 883, 405), (431, 932, 889, 412), (403, 414, 415, 402), (402, 418, 417, 401), (416, 417, 418, 408), (412, 889, 913, 420), (429, 393, 398, 430), (420, 419, 421, 412), (422, 394, 401), (422, 400, 394), (399, 423, 424, 396), (395, 396, 424, 397), (428, 927, 923, 425), (399, 873, 927, 428), (444, 433, 450, 447), (412, 421, 449, 431), (426, 427, 417, 416), (444, 445, 449, 433), (427, 426, 423, 432), (427, 400, 422), (427, 401, 417), (401, 427, 422), (419, 429, 430, 421), (433, 449, 421, 430), (437, 436, 434, 435), (439, 438, 436, 437), (413, 414, 438, 439), (443, 442, 440, 441), (435, 434, 442, 443), (441, 440, 445, 444), (409, 442, 434, 407), (405, 440, 442, 409), (410, 445, 440, 405), (431, 449, 445, 410), (407, 434, 436, 406), (406, 436, 438, 404), (404, 438, 414, 403), (410, 884, 932, 431), (428, 432, 423, 399), (439, 437, 446, 413), (413, 446, 448, 408), (447, 416, 408, 448), (441, 448, 446, 443), (446, 437, 435, 443), (444, 447, 448, 441), (433, 430, 398, 450), (447, 426, 416), (397, 424, 398), (432, 428, 425), (432, 425, 400, 427), (450, 423, 426, 447), (398, 424, 423, 450), (870, 391, 451, 952), (388, 385, 451, 452), (388, 452, 453, 387), (454, 453, 393, 429), (201, 389, 203), (454, 429, 419, 455), (203, 389, 867, 674), (419, 420, 411, 455), (204, 390, 389, 201), (202, 390, 204), (390, 455, 411, 389), (888, 867, 389, 411), (467, 466, 464, 465), (457, 456, 466, 467), (659, 459, 463, 656), (470, 471, 468, 469), (474, 475, 472, 473), (466, 470, 469, 464), (475, 467, 465, 472), (457, 467, 475, 459), (658, 457, 459, 659), (462, 460, 476, 477), (506, 479, 478, 508), (512, 511, 478, 479), (461, 462, 477, 482), (460, 463, 481, 476), (471, 458, 461, 482), (469, 468, 483, 480), (464, 469, 485, 484), (465, 487, 486, 464), (472, 489, 488, 465), (473, 491, 490, 472), (491, 501, 500, 490), (489, 499, 498, 488), (484, 494, 495, 485), (480, 492, 493, 483), (487, 497, 496, 486), (484, 464, 504, 494), (501, 509, 507, 500), (492, 502, 503, 493), (499, 507, 505, 498), (494, 504, 502, 495), (497, 505, 504, 496), (480, 469, 502, 492), (468, 483, 493, 503), (464, 486, 496, 504), (469, 485, 495, 502), (487, 465, 505, 497), (491, 473, 509, 501), (489, 472, 507, 499), (465, 488, 498, 505), (472, 490, 500, 507), (477, 476, 508, 506), (516, 517, 509, 473), (513, 512, 479, 506), (508, 478, 511, 510), (514, 515, 512, 513), (481, 510, 508, 476), (506, 513, 482, 477), (468, 503, 515, 514), (510, 511, 517, 516), (514, 471, 482, 513), (471, 514, 468), (474, 516, 510, 481), (473, 516, 474), (515, 517, 511, 512), (517, 515, 503, 509), (509, 503, 502, 507), (505, 507, 502, 504), (576, 722, 721, 574), (733, 521, 523, 732), (518, 519, 525, 524), (525, 519, 522, 526), (529, 527, 530, 531), (520, 518, 524, 528), (527, 529, 533, 532), (532, 533, 535, 534), (534, 535, 537, 536), (536, 537, 539, 538), (530, 524, 525, 531), (526, 522, 531, 525), (527, 532, 541, 540), (534, 536, 544, 542), (527, 540, 524, 530), (532, 534, 542, 541), (541, 542, 546, 543), (528, 524, 540, 545), (545, 540, 547, 548), (541, 543, 547, 540), (639, 642, 551, 549), (538, 544, 536), (646, 645, 552, 555), (638, 639, 549, 553), (645, 647, 554, 552), (552, 554, 557, 556), (555, 552, 556, 558), (667, 668, 560, 559), (666, 667, 559, 561), (666, 561, 563, 665), (668, 557, 564, 664), (646, 555, 567, 648), (647, 551, 568, 649), (554, 569, 564, 557), (558, 562, 567, 555), (642, 641, 568, 551), (638, 553, 566, 637), (722, 575, 573, 721), (720, 571, 575, 722), (720, 572, 579, 723), (521, 577, 579, 523), (731, 577, 521, 733), (723, 579, 577, 724), (643, 625, 581, 636), (656, 463, 460, 653), (661, 628, 584, 663), (629, 583, 586, 630), (652, 630, 586, 650), (614, 588, 587, 615), (631, 593, 592, 627), (615, 587, 590, 613), (543, 589, 585, 547), (547, 585, 591, 548), (546, 570, 589, 543), (627, 592, 594, 632), (729, 612, 595, 725), (721, 573, 597, 726), (730, 633, 600, 727), (612, 613, 590, 595), (726, 597, 602, 728), (632, 633, 602, 591), (626, 631, 589, 570), (603, 564, 569, 606), (651, 650, 586, 606), (662, 663, 584, 604), (649, 651, 606, 569), (583, 603, 606, 586), (660, 655, 461, 458), (654, 653, 460, 462), (664, 662, 604, 565), (655, 654, 462, 461), (592, 615, 613, 594), (605, 644, 636, 581), (538, 539, 610, 607), (610, 640, 623, 607), (624, 607, 623, 617), (593, 614, 615, 592), (727, 600, 612, 729), (600, 594, 613, 612), (641, 644, 605, 568), (542, 544, 616, 618), (614, 608, 609, 588), (582, 608, 614, 593), (546, 542, 618, 619), (544, 538, 620, 616), (546, 619, 621, 570), (626, 635, 622, 582), (582, 622, 550, 608), (617, 623, 608, 550), (538, 607, 624, 620), (637, 566, 625, 643), (665, 563, 628, 661), (562, 629, 630, 567), (648, 567, 630, 652), (589, 631, 627, 585), (585, 627, 632, 591), (728, 602, 633, 730), (594, 600, 633, 632), (582, 593, 631, 626), (570, 621, 635, 626), (619, 618, 639, 638), (636, 617, 550, 622), (619, 638, 637, 621), (640, 609, 608, 623), (635, 643, 636, 622), (620, 624, 644, 641), (621, 637, 643, 635), (618, 616, 642, 639), (616, 620, 641, 642), (617, 636, 644, 624), (553, 549, 645, 646), (549, 551, 647, 645), (553, 646, 648, 566), (554, 647, 649, 569), (625, 652, 650, 581), (605, 581, 650, 651), (568, 605, 651, 649), (566, 648, 652, 625), (558, 666, 665, 562), (564, 603, 662, 664), (561, 658, 659, 563), (562, 665, 661, 629), (560, 668, 664, 565), (559, 560, 660, 657), (558, 556, 667, 666), (556, 557, 668, 667), (628, 656, 653, 584), (603, 583, 663, 662), (629, 661, 663, 583), (523, 579, 669, 670), (560, 565, 655, 660), (563, 659, 656, 628), (565, 604, 654, 655), (559, 657, 658, 561), (604, 584, 653, 654), (576, 574, 671, 672), (572, 673, 669, 579), (576, 672, 673, 572), (599, 611, 678, 676), (601, 634, 679, 677), (634, 599, 676, 679), (598, 601, 677, 675), (611, 596, 674, 678), (574, 598, 675, 671), (597, 548, 591, 602), (710, 711, 682, 683), (697, 696, 685, 684), (714, 715, 687, 686), (704, 686, 687, 705), (711, 680, 688, 709), (848, 858, 690, 708), (704, 706, 694, 686), (850, 855, 695, 698), (697, 684, 693, 699), (849, 856, 694, 706), (714, 713, 693, 684), (847, 856, 692, 712), (680, 681, 696, 697), (858, 850, 698, 690), (680, 697, 699, 688), (857, 848, 708, 691), (682, 711, 709, 689), (700, 575, 571, 718), (520, 528, 580, 578), (681, 680, 711, 710), (703, 715, 685, 719), (683, 700, 718, 710), (548, 703, 719, 545), (682, 704, 705, 683), (716, 681, 710, 718), (682, 689, 706, 704), (857, 849, 706, 689), (719, 717, 528, 545), (580, 716, 718, 571), (686, 694, 713, 714), (701, 597, 573, 702), (855, 847, 712, 695), (684, 685, 715, 714), (717, 716, 580, 528), (703, 548, 597, 701), (700, 683, 705, 702), (685, 696, 717, 719), (687, 701, 702, 705), (696, 681, 716, 717), (715, 703, 701, 687), (575, 700, 702, 573), (572, 720, 722, 576), (571, 720, 723, 580), (580, 723, 724, 578), (611, 729, 725, 596), (574, 721, 726, 598), (634, 730, 727, 599), (598, 726, 728, 601), (599, 727, 729, 611), (601, 728, 730, 634), (518, 731, 733, 519), (724, 731, 518, 578), (731, 724, 577), (519, 733, 732, 522), (466, 456, 470), (456, 458, 471, 470), (481, 463, 459, 474), (459, 475, 474), (657, 456, 457, 658), (657, 660, 458, 456), (783, 782, 735, 734), (782, 784, 736, 735), (784, 785, 737, 736), (785, 783, 734, 737), (734, 735, 736, 737), (790, 791, 743, 742), (791, 798, 744, 743), (798, 799, 745, 744), (799, 790, 742, 745), (742, 743, 744, 745), (816, 818, 750, 753), (817, 816, 753, 752), (819, 817, 752, 751), (818, 819, 751, 750), (750, 751, 752, 753), (822, 823, 759, 758), (823, 821, 760, 759), (821, 820, 761, 760), (820, 822, 758, 761), (758, 759, 760, 761), (746, 749, 773, 770), (747, 746, 770, 771), (755, 775, 776, 756), (740, 768, 769, 741), (757, 777, 774, 754), (764, 763, 779, 780), (749, 748, 772, 773), (762, 765, 781, 778), (754, 774, 775, 755), (739, 767, 768, 740), (763, 762, 778, 779), (756, 776, 777, 757), (741, 769, 766, 738), (738, 766, 767, 739), (748, 747, 771, 772), (765, 764, 780, 781), (738, 739, 782, 783), (739, 740, 784, 782), (740, 741, 785, 784), (741, 738, 783, 785), (747, 748, 798, 791), (800, 801, 776, 775), (778, 781, 801, 800), (774, 777, 805, 804), (804, 805, 772, 771), (793, 792, 768, 767), (770, 773, 792, 793), (746, 747, 791, 790), (748, 749, 799, 798), (749, 746, 790, 799), (756, 757, 816, 817), (754, 755, 819, 818), (801, 805, 777, 776), (793, 804, 771, 770), (804, 800, 775, 774), (755, 756, 817, 819), (764, 765, 820, 821), (757, 754, 818, 816), (765, 762, 822, 820), (805, 792, 773, 772), (763, 764, 821, 823), (762, 763, 823, 822), (792, 809, 769, 768), (769, 809, 808, 766), (780, 779, 794, 795), (808, 793, 767, 766), (778, 800, 794, 779), (780, 795, 801, 781), (802, 803, 814, 815), (803, 797, 786, 814), (797, 796, 787, 786), (796, 802, 815, 787), (815, 814, 786, 787), (825, 810, 811, 824), (826, 789, 810, 825), (824, 811, 788, 827), (827, 788, 789, 826), (827, 826, 803, 802), (826, 825, 797, 803), (825, 824, 796, 797), (824, 827, 802, 796), (812, 807, 811, 810), (811, 807, 806, 788), (806, 813, 789, 788), (813, 812, 810, 789), (837, 833, 807, 812), (830, 831, 808, 809), (812, 813, 831, 830), (839, 837, 812, 830), (829, 828, 690, 698), (806, 807, 833, 832), (842, 834, 835, 846), (842, 845, 836, 834), (845, 844, 837, 836), (844, 828, 833, 837), (836, 837, 839, 838), (838, 839, 792, 805), (801, 795, 840, 841), (841, 838, 805, 801), (839, 830, 809, 792), (834, 840, 843, 835), (840, 795, 794, 843), (834, 836, 841, 840), (836, 838, 841), (832, 833, 828, 829), (707, 842, 846, 692), (707, 691, 845, 842), (691, 708, 844, 845), (708, 690, 828, 844), (691, 707, 849, 857), (699, 693, 855, 850), (713, 694, 856, 847), (709, 688, 858, 848), (689, 709, 848, 857), (707, 692, 856, 849), (693, 713, 847, 855), (688, 699, 850, 858), (859, 851, 861), (852, 851, 859, 860), (835, 843, 852, 860), (854, 860, 859, 853), (853, 859, 832, 829), (695, 712, 854, 853), (712, 692, 846, 854), (846, 835, 860, 854), (698, 695, 853, 829), (859, 861, 806, 832), (800, 852, 843, 794), (800, 804, 851, 852), (804, 793, 861, 851), (793, 808, 831, 861), (813, 806, 861, 831), (672, 671, 864, 865), (670, 669, 862, 863), (864, 869, 957, 956), (955, 865, 864, 956), (675, 677, 869, 864), (673, 672, 865, 866), (669, 673, 866, 862), (671, 675, 864), (952, 863, 862, 953), (954, 886, 885, 953), (875, 890, 897, 876), (954, 955, 887, 886), (870, 885, 891, 871), (891, 892, 872, 871), (885, 886, 893, 891), (886, 887, 894, 893), (892, 895, 873, 872), (924, 896, 874, 923), (874, 896, 890, 875), (899, 900, 898, 877), (897, 899, 877, 876), (900, 901, 879, 898), (902, 907, 884, 883), (901, 903, 880, 879), (904, 906, 882, 881), (903, 904, 881, 880), (918, 908, 888, 913), (911, 912, 905, 910), (906, 902, 883, 882), (931, 909, 889, 932), (900, 899, 912, 911), (899, 897, 915, 916), (914, 905, 916, 915), (909, 918, 913, 889), (929, 930, 894, 887), (918, 909, 919, 917), (920, 897, 890), (920, 890, 896), (895, 892, 922, 921), (891, 893, 922, 892), (928, 924, 923, 927), (895, 928, 927, 873), (945, 948, 951, 934), (909, 931, 950, 919), (925, 914, 915, 926), (945, 934, 950, 946), (926, 933, 921, 925), (926, 920, 896), (926, 915, 897), (897, 920, 926), (917, 919, 930, 929), (934, 930, 919, 950), (938, 936, 935, 937), (940, 938, 937, 939), (910, 940, 939, 911), (944, 942, 941, 943), (936, 944, 943, 935), (942, 945, 946, 941), (906, 904, 935, 943), (902, 906, 943, 941), (907, 902, 941, 946), (931, 907, 946, 950), (904, 903, 937, 935), (903, 901, 939, 937), (901, 900, 911, 939), (907, 931, 932, 884), (928, 895, 921, 933), (940, 910, 947, 938), (910, 905, 949, 947), (948, 949, 905, 914), (942, 944, 947, 949), (947, 944, 936, 938), (945, 942, 949, 948), (934, 951, 894, 930), (948, 914, 925), (893, 894, 922), (933, 924, 928), (933, 926, 896, 924), (951, 948, 925, 921), (894, 951, 921, 922), (870, 952, 953, 885), (866, 954, 953, 862), (866, 865, 955, 954), (956, 929, 887, 955), (676, 678, 868), (956, 957, 917, 929), (678, 674, 867, 868), (917, 957, 908, 918), (679, 676, 868, 869), (677, 679, 869), (869, 868, 908, 957), (888, 908, 868, 867)])
me_cube_003.use_remesh_preserve_volume = False
me_cube_003.use_remesh_preserve_attributes = False
me_cube_003.use_mirror_vertex_groups = False
me_cube_003.update()

# ---- objects
ob_cube_001 = bpy.data.objects.new('Cube.001', me_cube_003)

# ---- transforms, parenting, visibility, modifiers, constraints
ob_cube_001.location = (0.02723, 3.998, 5.694)
ob_cube_001.rotation_euler = (3.892e-08, 0.002988, 1.134e-08)
ob_cube_001.scale = (1.474, 1.518, 1.518)
ob_cube_001.lineart.crease_threshold = 0.0

# ---- collection membership
col_collection_1.objects.link(ob_cube_001)

# ---- scene / render settings (as saved in the file)
scene.frame_start = 1; scene.frame_end = 250; scene.frame_set(0)
scene.render.engine = 'BLENDER_EEVEE_NEXT'
scene.render.image_settings.color_mode = 'RGB'
scene.render.image_settings.compression = 90
scene.render.resolution_percentage = 50
scene.render.dither_intensity = 0.0
scene.render.bake_margin = 2
scene.render.bake_bias = 0.0
scene.cycles.use_denoising = False
scene.cycles.samples = 10
scene.cycles.sampling_pattern = 'TABULATED_SOBOL'
scene.cycles.light_sampling_threshold = 0.0
scene.cycles.use_adaptive_sampling = False
scene.cycles.use_light_tree = False
scene.cycles.blur_glossy = 0.0
scene.cycles.volume_bounces = 1
scene.cycles.pixel_filter_type = 'GAUSSIAN'
scene.cycles.sample_clamp_indirect = 0.0
scene.view_settings.view_transform = 'Standard'
bpy.context.view_layer.update()

# ---- added for rendering (the .blend has no active camera and no usable light): camera, sun
cam_auto = bpy.data.cameras.new('AutoCamera')
cam_auto.lens = 50.0
cam_auto.sensor_width = 36.0
cam_auto.clip_end = 1000.0
ob_auto_camera = bpy.data.objects.new('AutoCamera', cam_auto)
scene.collection.objects.link(ob_auto_camera)
ob_auto_camera.location = (9.14597, -6.98187, 11.7827)
ob_auto_camera.rotation_euler = (1.09748, -7.21219e-08, 0.694738)
scene.camera = ob_auto_camera
light_auto_sun = bpy.data.lights.new('AutoSun', 'SUN')
light_auto_sun.energy = 3.0
light_auto_sun.angle = 0.0523599
ob_auto_sun = bpy.data.objects.new('AutoSun', light_auto_sun)
scene.collection.objects.link(ob_auto_sun)
ob_auto_sun.rotation_euler = (0.872665, 0.174533, 0.523599)
bpy.context.view_layer.update()
